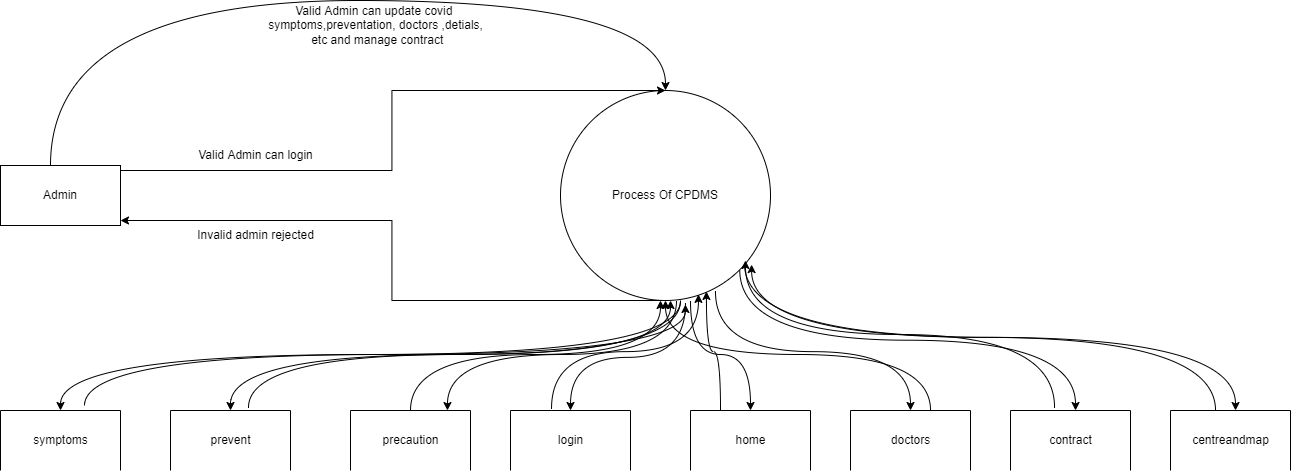

The diagram above was exported from draw.io. Its source (the exported page's mxGraphModel, read from the mxfile embedded in the PNG):
<mxGraphModel dx="2480" dy="1286" grid="1" gridSize="10" guides="1" tooltips="1" connect="1" arrows="1" fold="1" page="1" pageScale="1" pageWidth="827" pageHeight="1169" math="0" shadow="0">
  <root>
    <mxCell id="0" />
    <mxCell id="1" parent="0" />
    <mxCell id="_SGNwx0xkWe6AwhMNGoI-1" value="Process Of CPDMS" style="ellipse;whiteSpace=wrap;html=1;aspect=fixed;" vertex="1" parent="1">
      <mxGeometry x="580" y="110" width="210" height="210" as="geometry" />
    </mxCell>
    <mxCell id="_SGNwx0xkWe6AwhMNGoI-2" value="Admin" style="rounded=0;whiteSpace=wrap;html=1;" vertex="1" parent="1">
      <mxGeometry x="20" y="185" width="120" height="60" as="geometry" />
    </mxCell>
    <mxCell id="_SGNwx0xkWe6AwhMNGoI-4" value="" style="endArrow=classic;startArrow=none;html=1;rounded=0;edgeStyle=elbowEdgeStyle;entryX=0.5;entryY=0;entryDx=0;entryDy=0;startFill=0;" edge="1" parent="1" target="_SGNwx0xkWe6AwhMNGoI-1">
      <mxGeometry width="50" height="50" relative="1" as="geometry">
        <mxPoint x="140" y="190" as="sourcePoint" />
        <mxPoint x="610" y="130" as="targetPoint" />
      </mxGeometry>
    </mxCell>
    <mxCell id="_SGNwx0xkWe6AwhMNGoI-5" value="" style="endArrow=none;startArrow=classic;html=1;rounded=0;edgeStyle=elbowEdgeStyle;entryX=0.5;entryY=1;entryDx=0;entryDy=0;endFill=0;" edge="1" parent="1" target="_SGNwx0xkWe6AwhMNGoI-1">
      <mxGeometry width="50" height="50" relative="1" as="geometry">
        <mxPoint x="140" y="240" as="sourcePoint" />
        <mxPoint x="600" y="180" as="targetPoint" />
      </mxGeometry>
    </mxCell>
    <mxCell id="_SGNwx0xkWe6AwhMNGoI-6" value="" style="endArrow=classic;startArrow=none;html=1;rounded=0;edgeStyle=orthogonalEdgeStyle;elbow=vertical;curved=1;startFill=0;" edge="1" parent="1" target="_SGNwx0xkWe6AwhMNGoI-1">
      <mxGeometry width="50" height="50" relative="1" as="geometry">
        <mxPoint x="70" y="185" as="sourcePoint" />
        <mxPoint x="610" y="30" as="targetPoint" />
        <Array as="points">
          <mxPoint x="70" y="20" />
          <mxPoint x="685" y="20" />
        </Array>
      </mxGeometry>
    </mxCell>
    <mxCell id="_SGNwx0xkWe6AwhMNGoI-8" value="Valid Admin can update covid &lt;br&gt;symptoms,preventation, doctors ,detials,&lt;br&gt;&amp;nbsp;etc and manage contract" style="text;html=1;align=center;verticalAlign=middle;resizable=0;points=[];autosize=1;" vertex="1" parent="1">
      <mxGeometry x="280" y="20" width="230" height="50" as="geometry" />
    </mxCell>
    <mxCell id="_SGNwx0xkWe6AwhMNGoI-9" value="Valid Admin can login" style="text;html=1;align=center;verticalAlign=middle;resizable=0;points=[];autosize=1;strokeColor=none;fillColor=none;" vertex="1" parent="1">
      <mxGeometry x="210" y="165" width="130" height="20" as="geometry" />
    </mxCell>
    <mxCell id="_SGNwx0xkWe6AwhMNGoI-10" value="Invalid admin rejected" style="text;html=1;align=center;verticalAlign=middle;resizable=0;points=[];autosize=1;strokeColor=none;fillColor=none;" vertex="1" parent="1">
      <mxGeometry x="210" y="245" width="130" height="20" as="geometry" />
    </mxCell>
    <mxCell id="_SGNwx0xkWe6AwhMNGoI-13" value="" style="shape=partialRectangle;whiteSpace=wrap;html=1;bottom=1;right=1;left=1;top=0;fillColor=none;routingCenterX=-0.5;rotation=-180;" vertex="1" parent="1">
      <mxGeometry x="370" y="430" width="120" height="60" as="geometry" />
    </mxCell>
    <mxCell id="_SGNwx0xkWe6AwhMNGoI-14" value="" style="edgeStyle=elbowEdgeStyle;elbow=vertical;endArrow=classic;html=1;rounded=0;curved=1;exitX=0.5;exitY=1;exitDx=0;exitDy=0;" edge="1" parent="1" source="_SGNwx0xkWe6AwhMNGoI-13">
      <mxGeometry width="50" height="50" relative="1" as="geometry">
        <mxPoint x="590" y="400" as="sourcePoint" />
        <mxPoint x="680" y="320" as="targetPoint" />
      </mxGeometry>
    </mxCell>
    <mxCell id="_SGNwx0xkWe6AwhMNGoI-15" value="" style="edgeStyle=elbowEdgeStyle;elbow=vertical;endArrow=none;html=1;rounded=0;curved=1;exitX=0.192;exitY=1;exitDx=0;exitDy=0;startArrow=classic;startFill=1;endFill=0;exitPerimeter=0;" edge="1" parent="1" source="_SGNwx0xkWe6AwhMNGoI-13">
      <mxGeometry width="50" height="50" relative="1" as="geometry">
        <mxPoint x="490" y="430" as="sourcePoint" />
        <mxPoint x="696" y="320" as="targetPoint" />
      </mxGeometry>
    </mxCell>
    <mxCell id="_SGNwx0xkWe6AwhMNGoI-17" value="" style="shape=partialRectangle;whiteSpace=wrap;html=1;bottom=1;right=1;left=1;top=0;fillColor=none;routingCenterX=-0.5;rotation=-180;" vertex="1" parent="1">
      <mxGeometry x="530" y="430" width="120" height="60" as="geometry" />
    </mxCell>
    <mxCell id="_SGNwx0xkWe6AwhMNGoI-18" value="" style="shape=partialRectangle;whiteSpace=wrap;html=1;bottom=1;right=1;left=1;top=0;fillColor=none;routingCenterX=-0.5;rotation=-180;" vertex="1" parent="1">
      <mxGeometry x="710" y="430" width="120" height="60" as="geometry" />
    </mxCell>
    <mxCell id="_SGNwx0xkWe6AwhMNGoI-19" value="" style="shape=partialRectangle;whiteSpace=wrap;html=1;bottom=1;right=1;left=1;top=0;fillColor=none;routingCenterX=-0.5;rotation=-180;" vertex="1" parent="1">
      <mxGeometry x="190" y="430" width="120" height="60" as="geometry" />
    </mxCell>
    <mxCell id="_SGNwx0xkWe6AwhMNGoI-20" value="" style="shape=partialRectangle;whiteSpace=wrap;html=1;bottom=1;right=1;left=1;top=0;fillColor=none;routingCenterX=-0.5;rotation=-180;" vertex="1" parent="1">
      <mxGeometry x="20" y="430" width="120" height="60" as="geometry" />
    </mxCell>
    <mxCell id="_SGNwx0xkWe6AwhMNGoI-21" value="" style="edgeStyle=elbowEdgeStyle;elbow=vertical;endArrow=none;html=1;rounded=0;curved=1;exitX=0.5;exitY=1;exitDx=0;exitDy=0;startArrow=classic;startFill=1;endFill=0;" edge="1" parent="1">
      <mxGeometry width="50" height="50" relative="1" as="geometry">
        <mxPoint x="250" y="430" as="sourcePoint" />
        <mxPoint x="700" y="320" as="targetPoint" />
      </mxGeometry>
    </mxCell>
    <mxCell id="_SGNwx0xkWe6AwhMNGoI-22" value="" style="edgeStyle=elbowEdgeStyle;elbow=vertical;endArrow=none;html=1;rounded=0;curved=1;exitX=0.5;exitY=1;exitDx=0;exitDy=0;startArrow=classic;startFill=1;endFill=0;" edge="1" parent="1" source="_SGNwx0xkWe6AwhMNGoI-20">
      <mxGeometry width="50" height="50" relative="1" as="geometry">
        <mxPoint x="260" y="440" as="sourcePoint" />
        <mxPoint x="700" y="320" as="targetPoint" />
      </mxGeometry>
    </mxCell>
    <mxCell id="_SGNwx0xkWe6AwhMNGoI-23" value="" style="edgeStyle=elbowEdgeStyle;elbow=vertical;endArrow=classic;html=1;rounded=0;curved=1;exitX=0.35;exitY=1.05;exitDx=0;exitDy=0;exitPerimeter=0;entryX=0.524;entryY=1;entryDx=0;entryDy=0;entryPerimeter=0;" edge="1" parent="1" source="_SGNwx0xkWe6AwhMNGoI-19" target="_SGNwx0xkWe6AwhMNGoI-1">
      <mxGeometry width="50" height="50" relative="1" as="geometry">
        <mxPoint x="440" y="440" as="sourcePoint" />
        <mxPoint x="690" y="330" as="targetPoint" />
      </mxGeometry>
    </mxCell>
    <mxCell id="_SGNwx0xkWe6AwhMNGoI-24" value="" style="edgeStyle=elbowEdgeStyle;elbow=vertical;endArrow=classic;html=1;rounded=0;curved=1;exitX=0.3;exitY=1.083;exitDx=0;exitDy=0;exitPerimeter=0;entryX=0.595;entryY=1.019;entryDx=0;entryDy=0;entryPerimeter=0;" edge="1" parent="1" source="_SGNwx0xkWe6AwhMNGoI-20" target="_SGNwx0xkWe6AwhMNGoI-1">
      <mxGeometry width="50" height="50" relative="1" as="geometry">
        <mxPoint x="278" y="437" as="sourcePoint" />
        <mxPoint x="720" y="350" as="targetPoint" />
      </mxGeometry>
    </mxCell>
    <mxCell id="_SGNwx0xkWe6AwhMNGoI-25" value="" style="edgeStyle=elbowEdgeStyle;elbow=vertical;endArrow=none;html=1;rounded=0;curved=1;exitX=0.192;exitY=1;exitDx=0;exitDy=0;startArrow=classic;startFill=1;endFill=0;exitPerimeter=0;entryX=0.595;entryY=1.014;entryDx=0;entryDy=0;entryPerimeter=0;" edge="1" parent="1" target="_SGNwx0xkWe6AwhMNGoI-1">
      <mxGeometry width="50" height="50" relative="1" as="geometry">
        <mxPoint x="590" y="430" as="sourcePoint" />
        <mxPoint x="819.04" y="320" as="targetPoint" />
      </mxGeometry>
    </mxCell>
    <mxCell id="_SGNwx0xkWe6AwhMNGoI-26" value="" style="edgeStyle=elbowEdgeStyle;elbow=vertical;endArrow=classic;html=1;rounded=0;curved=1;exitX=0.658;exitY=1.033;exitDx=0;exitDy=0;entryX=0.657;entryY=0.971;entryDx=0;entryDy=0;entryPerimeter=0;exitPerimeter=0;" edge="1" parent="1" source="_SGNwx0xkWe6AwhMNGoI-17" target="_SGNwx0xkWe6AwhMNGoI-1">
      <mxGeometry width="50" height="50" relative="1" as="geometry">
        <mxPoint x="500" y="440" as="sourcePoint" />
        <mxPoint x="750" y="330" as="targetPoint" />
      </mxGeometry>
    </mxCell>
    <mxCell id="_SGNwx0xkWe6AwhMNGoI-27" value="" style="edgeStyle=elbowEdgeStyle;elbow=vertical;endArrow=none;html=1;rounded=0;curved=1;exitX=0.5;exitY=1;exitDx=0;exitDy=0;startArrow=classic;startFill=1;endFill=0;entryX=0.619;entryY=1;entryDx=0;entryDy=0;entryPerimeter=0;" edge="1" parent="1" source="_SGNwx0xkWe6AwhMNGoI-18" target="_SGNwx0xkWe6AwhMNGoI-1">
      <mxGeometry width="50" height="50" relative="1" as="geometry">
        <mxPoint x="600" y="440" as="sourcePoint" />
        <mxPoint x="730" y="340" as="targetPoint" />
      </mxGeometry>
    </mxCell>
    <mxCell id="_SGNwx0xkWe6AwhMNGoI-28" value="" style="edgeStyle=elbowEdgeStyle;elbow=vertical;endArrow=classic;html=1;rounded=0;curved=1;exitX=0.75;exitY=1;exitDx=0;exitDy=0;entryX=0.695;entryY=0.957;entryDx=0;entryDy=0;entryPerimeter=0;" edge="1" parent="1" source="_SGNwx0xkWe6AwhMNGoI-18" target="_SGNwx0xkWe6AwhMNGoI-1">
      <mxGeometry width="50" height="50" relative="1" as="geometry">
        <mxPoint x="581.04" y="438.02" as="sourcePoint" />
        <mxPoint x="727.97" y="323.90999999999997" as="targetPoint" />
      </mxGeometry>
    </mxCell>
    <mxCell id="_SGNwx0xkWe6AwhMNGoI-29" value="" style="shape=partialRectangle;whiteSpace=wrap;html=1;bottom=1;right=1;left=1;top=0;fillColor=none;routingCenterX=-0.5;rotation=-180;" vertex="1" parent="1">
      <mxGeometry x="870" y="430" width="120" height="60" as="geometry" />
    </mxCell>
    <mxCell id="_SGNwx0xkWe6AwhMNGoI-30" value="" style="shape=partialRectangle;whiteSpace=wrap;html=1;bottom=1;right=1;left=1;top=0;fillColor=none;routingCenterX=-0.5;rotation=-180;" vertex="1" parent="1">
      <mxGeometry x="1030" y="430" width="120" height="60" as="geometry" />
    </mxCell>
    <mxCell id="_SGNwx0xkWe6AwhMNGoI-31" value="" style="shape=partialRectangle;whiteSpace=wrap;html=1;bottom=1;right=1;left=1;top=0;fillColor=none;routingCenterX=-0.5;rotation=-180;" vertex="1" parent="1">
      <mxGeometry x="1190" y="430" width="120" height="60" as="geometry" />
    </mxCell>
    <mxCell id="_SGNwx0xkWe6AwhMNGoI-32" value="" style="edgeStyle=elbowEdgeStyle;elbow=vertical;endArrow=none;html=1;rounded=0;curved=1;exitX=0.5;exitY=1;exitDx=0;exitDy=0;startArrow=classic;startFill=1;endFill=0;entryX=0.738;entryY=0.957;entryDx=0;entryDy=0;entryPerimeter=0;" edge="1" parent="1" source="_SGNwx0xkWe6AwhMNGoI-29" target="_SGNwx0xkWe6AwhMNGoI-1">
      <mxGeometry width="50" height="50" relative="1" as="geometry">
        <mxPoint x="780" y="440" as="sourcePoint" />
        <mxPoint x="719.99" y="330" as="targetPoint" />
      </mxGeometry>
    </mxCell>
    <mxCell id="_SGNwx0xkWe6AwhMNGoI-33" value="" style="edgeStyle=elbowEdgeStyle;elbow=vertical;endArrow=classic;html=1;rounded=0;curved=1;exitX=0.333;exitY=1;exitDx=0;exitDy=0;exitPerimeter=0;" edge="1" parent="1" source="_SGNwx0xkWe6AwhMNGoI-29" target="_SGNwx0xkWe6AwhMNGoI-1">
      <mxGeometry width="50" height="50" relative="1" as="geometry">
        <mxPoint x="750" y="440" as="sourcePoint" />
        <mxPoint x="735.95" y="320.97" as="targetPoint" />
      </mxGeometry>
    </mxCell>
    <mxCell id="_SGNwx0xkWe6AwhMNGoI-34" value="" style="edgeStyle=elbowEdgeStyle;elbow=vertical;endArrow=none;html=1;rounded=0;curved=1;exitX=0.5;exitY=1;exitDx=0;exitDy=0;startArrow=classic;startFill=1;endFill=0;entryX=1;entryY=1;entryDx=0;entryDy=0;" edge="1" parent="1" target="_SGNwx0xkWe6AwhMNGoI-1">
      <mxGeometry width="50" height="50" relative="1" as="geometry">
        <mxPoint x="1095.02" y="430" as="sourcePoint" />
        <mxPoint x="900" y="310.97" as="targetPoint" />
      </mxGeometry>
    </mxCell>
    <mxCell id="_SGNwx0xkWe6AwhMNGoI-35" value="" style="edgeStyle=elbowEdgeStyle;elbow=vertical;endArrow=none;html=1;rounded=0;curved=1;exitX=0.5;exitY=1;exitDx=0;exitDy=0;startArrow=classic;startFill=1;endFill=0;entryX=0.876;entryY=0.824;entryDx=0;entryDy=0;entryPerimeter=0;" edge="1" parent="1" target="_SGNwx0xkWe6AwhMNGoI-1">
      <mxGeometry width="50" height="50" relative="1" as="geometry">
        <mxPoint x="1255.02" y="430" as="sourcePoint" />
        <mxPoint x="1060" y="310.97" as="targetPoint" />
      </mxGeometry>
    </mxCell>
    <mxCell id="_SGNwx0xkWe6AwhMNGoI-36" value="" style="edgeStyle=elbowEdgeStyle;elbow=vertical;endArrow=classic;html=1;rounded=0;curved=1;exitX=0.633;exitY=1.05;exitDx=0;exitDy=0;exitPerimeter=0;" edge="1" parent="1" source="_SGNwx0xkWe6AwhMNGoI-30">
      <mxGeometry width="50" height="50" relative="1" as="geometry">
        <mxPoint x="1030" y="390" as="sourcePoint" />
        <mxPoint x="764.96" y="280" as="targetPoint" />
      </mxGeometry>
    </mxCell>
    <mxCell id="_SGNwx0xkWe6AwhMNGoI-37" value="" style="edgeStyle=elbowEdgeStyle;elbow=vertical;endArrow=classic;html=1;rounded=0;curved=1;exitX=0.333;exitY=1;exitDx=0;exitDy=0;exitPerimeter=0;entryX=0.91;entryY=0.829;entryDx=0;entryDy=0;entryPerimeter=0;" edge="1" parent="1" target="_SGNwx0xkWe6AwhMNGoI-1">
      <mxGeometry width="50" height="50" relative="1" as="geometry">
        <mxPoint x="1235.04" y="430" as="sourcePoint" />
        <mxPoint x="970" y="320" as="targetPoint" />
      </mxGeometry>
    </mxCell>
    <mxCell id="_SGNwx0xkWe6AwhMNGoI-38" value="symptoms" style="text;html=1;align=center;verticalAlign=middle;resizable=0;points=[];autosize=1;strokeColor=none;fillColor=none;" vertex="1" parent="1">
      <mxGeometry x="45" y="450" width="70" height="20" as="geometry" />
    </mxCell>
    <mxCell id="_SGNwx0xkWe6AwhMNGoI-39" value="prevent" style="text;html=1;align=center;verticalAlign=middle;resizable=0;points=[];autosize=1;strokeColor=none;fillColor=none;" vertex="1" parent="1">
      <mxGeometry x="220" y="450" width="60" height="20" as="geometry" />
    </mxCell>
    <mxCell id="_SGNwx0xkWe6AwhMNGoI-40" value="precaution" style="text;html=1;align=center;verticalAlign=middle;resizable=0;points=[];autosize=1;strokeColor=none;fillColor=none;" vertex="1" parent="1">
      <mxGeometry x="395" y="450" width="70" height="20" as="geometry" />
    </mxCell>
    <mxCell id="_SGNwx0xkWe6AwhMNGoI-41" value="login" style="text;html=1;align=center;verticalAlign=middle;resizable=0;points=[];autosize=1;strokeColor=none;fillColor=none;" vertex="1" parent="1">
      <mxGeometry x="570" y="450" width="40" height="20" as="geometry" />
    </mxCell>
    <mxCell id="_SGNwx0xkWe6AwhMNGoI-42" value="home" style="text;html=1;align=center;verticalAlign=middle;resizable=0;points=[];autosize=1;strokeColor=none;fillColor=none;" vertex="1" parent="1">
      <mxGeometry x="745" y="450" width="50" height="20" as="geometry" />
    </mxCell>
    <mxCell id="_SGNwx0xkWe6AwhMNGoI-43" value="centreandmap" style="text;html=1;align=center;verticalAlign=middle;resizable=0;points=[];autosize=1;strokeColor=none;fillColor=none;" vertex="1" parent="1">
      <mxGeometry x="1205" y="450" width="90" height="20" as="geometry" />
    </mxCell>
    <mxCell id="_SGNwx0xkWe6AwhMNGoI-44" value="contract" style="text;html=1;align=center;verticalAlign=middle;resizable=0;points=[];autosize=1;strokeColor=none;fillColor=none;" vertex="1" parent="1">
      <mxGeometry x="1060" y="450" width="60" height="20" as="geometry" />
    </mxCell>
    <mxCell id="_SGNwx0xkWe6AwhMNGoI-45" value="doctors" style="text;html=1;align=center;verticalAlign=middle;resizable=0;points=[];autosize=1;strokeColor=none;fillColor=none;" vertex="1" parent="1">
      <mxGeometry x="905" y="450" width="50" height="20" as="geometry" />
    </mxCell>
  </root>
</mxGraphModel>